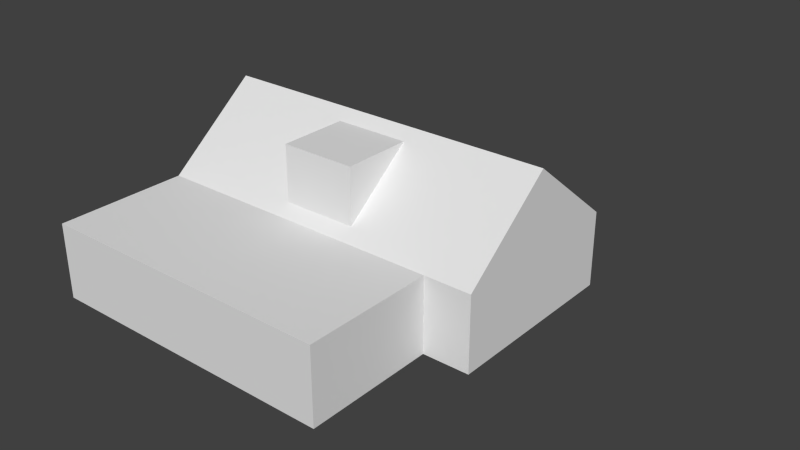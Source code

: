 # Source: ebos_building_ref_005.blend  (saved by Blender 2.79.0; exported with 4.5.12 LTS)
import bpy
from mathutils import Matrix  # noqa: F401  (used for matrix-valued properties, if any)

bpy.ops.wm.read_factory_settings(use_empty=True)
scene = bpy.context.scene
scene.name = 'Scene'

# ---- collections
col_collection_1 = bpy.data.collections.new('Collection 1'); scene.collection.children.link(col_collection_1)
col_collection_11 = bpy.data.collections.new('Collection 11'); scene.collection.children.link(col_collection_11)
col_collection_11.hide_render = True
col_collection_11.hide_viewport = True

# ---- materials (node trees are filled in below, after node groups)
mat_material = bpy.data.materials.new('Material')
mat_material.alpha_threshold = 0.0
mat_material.use_transparent_shadow = False
mat_material.roughness = 0.5
mat_material.line_color = (0.0, 0.0, 0.0, 1.0)
mat_windows = bpy.data.materials.new('Windows')
mat_windows.alpha_threshold = 0.0
mat_windows.use_transparent_shadow = False
mat_windows.roughness = 0.5
mat_windows.line_color = (0.0, 0.0, 0.0, 1.0)
mat_doors = bpy.data.materials.new('Doors')
mat_doors.alpha_threshold = 0.0
mat_doors.use_transparent_shadow = False
mat_doors.roughness = 0.5
mat_doors.line_color = (0.0, 0.0, 0.0, 1.0)
mat_walls = bpy.data.materials.new('Walls')
mat_walls.alpha_threshold = 0.0
mat_walls.use_transparent_shadow = False
mat_walls.preview_render_type = 'FLAT'
mat_walls.roughness = 0.5
mat_walls.line_color = (0.0, 0.0, 0.0, 1.0)
mat_flatroof = bpy.data.materials.new('FlatRoof')
mat_flatroof.alpha_threshold = 0.0
mat_flatroof.use_transparent_shadow = False
mat_flatroof.preview_render_type = 'FLAT'
mat_flatroof.diffuse_color = (0.1025, 0.1025, 0.1025, 1.0)
mat_flatroof.roughness = 0.5
mat_flatroof.line_color = (0.0, 0.0, 0.0, 1.0)
mat_roof = bpy.data.materials.new('Roof')
mat_roof.alpha_threshold = 0.0
mat_roof.use_transparent_shadow = False
mat_roof.preview_render_type = 'FLAT'
mat_roof.roughness = 0.5
mat_roof.line_color = (0.0, 0.0, 0.0, 1.0)
mat_topwindowchasis = bpy.data.materials.new('TopWindowChasis')
mat_topwindowchasis.alpha_threshold = 0.0
mat_topwindowchasis.use_transparent_shadow = False
mat_topwindowchasis.diffuse_color = (0.0331, 0.01306, 0.0, 1.0)
mat_topwindowchasis.roughness = 0.5
mat_topwindowchasis.line_color = (0.0, 0.0, 0.0, 1.0)

# ---- node groups
ng_auto_smooth = bpy.data.node_groups.new('Auto Smooth', 'GeometryNodeTree')
_s = ng_auto_smooth.interface.new_socket(name='Geometry', in_out='OUTPUT', socket_type='NodeSocketGeometry')
_s = ng_auto_smooth.interface.new_socket(name='Geometry', in_out='INPUT', socket_type='NodeSocketGeometry')
_s = ng_auto_smooth.interface.new_socket(name='Angle', in_out='INPUT', socket_type='NodeSocketFloat')
_s.subtype = 'ANGLE'
_s.min_value = 0.0
_s.max_value = 3.142
ng_auto_smooth.is_modifier = True
_N = ng_auto_smooth.nodes; _L = ng_auto_smooth.links
n0 = _N.new('NodeGroupOutput'); n0.name = 'Group Output'; n0.location = (480, -100)
n1 = _N.new('NodeGroupInput'); n1.name = 'Group Input'; n1.location = (-420, -300)
n2 = _N.new('NodeGroupInput'); n2.name = 'Group Input.001'; n2.location = (-60, -100)
n3 = _N.new('GeometryNodeSetShadeSmooth'); n3.name = 'Set Shade Smooth'; n3.location = (120, -100)
n3.domain = 'EDGE'
n4 = _N.new('GeometryNodeSetShadeSmooth'); n4.name = 'Set Shade Smooth.001'; n4.location = (300, -100)
n5 = _N.new('GeometryNodeInputMeshEdgeAngle'); n5.name = 'Edge Angle'; n5.location = (-420, -220)
n6 = _N.new('GeometryNodeInputEdgeSmooth'); n6.name = 'Is Edge Smooth'; n6.location = (-60, -160)
n7 = _N.new('GeometryNodeInputShadeSmooth'); n7.name = 'Is Face Smooth'; n7.location = (-240, -340)
n8 = _N.new('FunctionNodeBooleanMath'); n8.name = 'Boolean Math'; n8.location = (-60, -220)
n9 = _N.new('FunctionNodeCompare'); n9.name = 'Compare'; n9.location = (-240, -180)
n9.operation = 'LESS_EQUAL'
_L.new(n5.outputs[0], n9.inputs[0])
_L.new(n4.outputs[0], n0.inputs[0])
_L.new(n1.outputs[1], n9.inputs[1])
_L.new(n9.outputs[0], n8.inputs[0])
_L.new(n7.outputs[0], n8.inputs[1])
_L.new(n2.outputs[0], n3.inputs[0])
_L.new(n6.outputs[0], n3.inputs[1])
_L.new(n3.outputs[0], n4.inputs[0])
_L.new(n8.outputs[0], n3.inputs[2])
n0.is_active_output = True

# ---- material node trees

# ---- world
world_world = bpy.data.worlds.new('World'); scene.world = world_world
world_world.color = (0.05088, 0.05088, 0.05088)
world_world.use_sun_shadow = False
world_world.sun_shadow_jitter_overblur = 0.0
world_world.cycles.sampling_method = 'NONE'
world_world.cycles.sample_map_resolution = 256

# ---- meshes
me_cube = bpy.data.meshes.new('Cube')
me_cube.from_pydata([(2.0, -4.348, 3.5), (-2.0, -4.348, 3.5), (2.0, -0.585, 6.5), (2.0, -4.348, 6.5), (-2.0, -4.348, 6.5), (-2.0, -0.585, 6.5), (9.25, 5.0, -1.0), (9.25, -5.0, -1.0), (-9.25, -5.0, -1.0), (-9.25, 5.0, -1.0), (9.25, 5.0, 3.0), (9.25, -5.0, 3.0), (-9.25, -5.0, 3.0), (-9.25, 5.0, 3.0), (6.75, 5.0, -1.0), (6.75, -5.0, -1.0), (6.75, 5.0, 3.0), (6.75, -5.0, 3.0), (6.75, -12.0, 3.0), (6.75, -12.0, -1.0), (-9.25, -12.0, 3.0), (-9.25, -12.0, -1.0), (-9.25, -9.537e-07, 7.0), (6.75, -1.431e-06, 7.0), (9.25, -9.537e-07, 7.0)], [], [(2, 5, 4, 3), (0, 3, 4, 1), (0, 2, 3), (1, 4, 5), (6, 10, 11, 7), (8, 12, 13, 9), (11, 17, 15, 7), (6, 14, 16, 10), (14, 9, 13, 16), (15, 17, 18, 19), (17, 12, 20, 18), (12, 8, 21, 20), (18, 20, 21, 19), (12, 17, 23, 22), (17, 11, 24, 23), (16, 13, 22, 23), (10, 16, 23, 24), (13, 12, 22), (11, 10, 24)])
_uv = me_cube.uv_layers.new(name='UVMap')
_uv.uv.foreach_set('vector', [0.7645, 0.6951, 0.619, 0.6951, 0.619, 0.6122, 0.7645, 0.6122, 0.7645, 0.503, 0.7645, 0.6122, 0.619, 0.6122, 0.619, 0.503, 0.9852, 0.8195, 0.8483, 0.7103, 0.9852, 0.7103, 0.9852, 0.8195, 0.9852, 0.7103, 0.8483, 0.7103, 0.9874, 0.987, 0.9874, 0.8415, 0.6235, 0.8415, 0.6235, 0.987, 0.9874, 0.987, 0.9874, 0.8415, 0.6235, 0.8415, 0.6235, 0.987, 0.9846, 0.6914, 0.9846, 0.6004, 0.8391, 0.6004, 0.8391, 0.6914, 0.8388, 0.6914, 0.8388, 0.6004, 0.9844, 0.6004, 0.9844, 0.6914, 0.8388, 0.6004, 0.8388, 0.01817, 0.9844, 0.01817, 0.9844, 0.6004, 0.8391, 0.6914, 0.9846, 0.6914, 0.9846, 0.4366, 0.8391, 0.4366, 0.6022, 0.7389, 0.02001, 0.7389, 0.02001, 0.4842, 0.6022, 0.4842, 0.9846, 0.6914, 0.8391, 0.6914, 0.8391, 0.4366, 0.9846, 0.4366, 0.6022, 0.902, 0.02001, 0.902, 0.02001, 0.7565, 0.6022, 0.7565, 0.02001, 0.01817, 0.6022, 0.01817, 0.6022, 0.2512, 0.02001, 0.2512, 0.6022, 0.01817, 0.6932, 0.01817, 0.6932, 0.2512, 0.6022, 0.2512, 0.6022, 0.4842, 0.02001, 0.4842, 0.02001, 0.2512, 0.6022, 0.2512, 0.6932, 0.4842, 0.6022, 0.4842, 0.6022, 0.2512, 0.6932, 0.2512, 0.6235, 0.8415, 0.9874, 0.8415, 0.8054, 0.6959, 0.6235, 0.8415, 0.9874, 0.8415, 0.8054, 0.6959])
me_cube.materials.append(mat_material)
me_cube.use_remesh_preserve_volume = False
me_cube.use_remesh_preserve_attributes = False
me_cube.use_mirror_vertex_groups = False
me_cube.update()
me_cube_020 = bpy.data.meshes.new('Cube.020')
me_cube_020.from_pydata([(2.95, 4.302, 1.1), (-0.4502, 4.302, 1.1), (1.45, 4.302, 1.1), (1.05, 4.302, 1.1), (1.45, 4.302, 3.5), (1.05, 4.302, 3.5), (2.95, 4.302, 3.5), (-0.4502, 4.302, 3.5), (-7.7, 7.75, 2.51), (10.2, 7.75, 2.51), (-7.7, 7.75, 1.01), (10.2, 7.75, 1.01), (-7.7, 9.25, 2.51), (10.2, 9.25, 2.51), (-7.7, 9.25, 1.01), (10.2, 9.25, 1.01), (4.674, 13.2, -0.9493), (4.674, 13.2, -2.451), (7.678, 13.2, -0.9493), (7.678, 13.2, -2.451), (-5.174, 13.2, -0.9493), (-5.174, 13.2, -2.451), (-2.178, 13.2, -0.9493), (-2.178, 13.2, -2.451), (-7.7, 7.0, -0.9493), (10.2, 7.0, -0.9493), (-7.7, 7.0, -2.451), (10.2, 7.0, -2.451), (-7.7, 10.0, -0.9493), (10.2, 10.0, -0.9493), (-7.7, 10.0, -2.451), (10.2, 10.0, -2.451), (-5.449, -3.2, -0.948), (-5.449, -3.2, -2.452), (-2.451, -3.2, -2.452), (-2.451, -3.2, -0.948), (2.451, -3.2, -0.948), (2.451, -3.2, -2.452), (5.449, -3.2, -0.948), (5.449, -3.2, -2.452), (-7.7, -0.9993, -0.948), (7.7, -0.9993, -0.948), (-7.7, 0.9993, -0.948), (7.7, 0.9993, -0.948), (-7.7, -0.9993, -2.452), (7.7, -0.9993, -2.452), (-7.7, 0.9993, -2.452), (7.7, 0.9993, -2.452)], [], [(0, 6, 4, 2), (5, 7, 1, 3), (10, 8, 12, 14), (11, 15, 13, 9), (16, 18, 19, 17), (20, 22, 23, 21), (26, 24, 28, 30), (27, 31, 29, 25), (35, 32, 33, 34), (37, 39, 38, 36), (44, 40, 42, 46), (43, 41, 45, 47)])
_uv = me_cube_020.uv_layers.new(name='UVMap')
_uv.uv.foreach_set('vector', [0.4789, 0.9063, 0.4758, 0.7991, 0.635, 0.7961, 0.6337, 0.9038, 0.2866, 0.8029, 0.4451, 0.7999, 0.4474, 0.9076, 0.2923, 0.9101, 0.4582, 0.7864, 0.4622, 0.9211, 0.6538, 0.9172, 0.6537, 0.7828, 0.4582, 0.7864, 0.6537, 0.7828, 0.6538, 0.9172, 0.4622, 0.9211, 0.2741, 0.9251, 0.6538, 0.9172, 0.6537, 0.7825, 0.2647, 0.7896, 0.2741, 0.9251, 0.6535, 0.9172, 0.6537, 0.7825, 0.2647, 0.7896, 0.2647, 0.7896, 0.2741, 0.9251, 0.6536, 0.9172, 0.6537, 0.7825, 0.2647, 0.7896, 0.6537, 0.7825, 0.6536, 0.9172, 0.2741, 0.9251, 0.6536, 0.9173, 0.2741, 0.9251, 0.2647, 0.7896, 0.6537, 0.7825, 0.2647, 0.7895, 0.6537, 0.7825, 0.6536, 0.9172, 0.2741, 0.9251, 0.4582, 0.7862, 0.4622, 0.9211, 0.6538, 0.9172, 0.6537, 0.7825, 0.6538, 0.9172, 0.4622, 0.9211, 0.4582, 0.7862, 0.6537, 0.7825])
me_cube_020.materials.append(mat_windows)
me_cube_020.use_remesh_preserve_volume = False
me_cube_020.use_remesh_preserve_attributes = False
me_cube_020.use_mirror_vertex_groups = False
me_cube_020.update()
me_cube_017 = bpy.data.meshes.new('Cube.017')
me_cube_017.from_pydata([(0.6021, 4.7, -1.0), (-0.6021, 4.7, -1.0), (-0.6021, 4.7, 1.196), (0.6021, 4.7, 1.196), (-0.6508, -11.7, -1.0), (-1.85, -11.7, -1.0), (-0.6508, -11.7, 1.199), (-1.85, -11.7, 1.199)], [], [(3, 0, 1, 2), (5, 4, 6, 7)])
_uv = me_cube_017.uv_layers.new(name='UVMap')
_uv.uv.foreach_set('vector', [0.4292, 0.7049, 0.4324, 0.223, 0.5892, 0.2277, 0.5888, 0.7049, 0.4324, 0.223, 0.5892, 0.2277, 0.5888, 0.7049, 0.4292, 0.7049])
me_cube_017.materials.append(mat_doors)
me_cube_017.use_remesh_preserve_volume = False
me_cube_017.use_remesh_preserve_attributes = False
me_cube_017.use_mirror_vertex_groups = False
me_cube_017.update()
me_cube_015 = bpy.data.meshes.new('Cube.015')
me_cube_015.from_pydata([(-0.5995, -3.5, -3.7), (0.5993, -3.5, -3.7), (-0.5995, -3.5, -1.501), (0.5993, -3.5, -1.501), (-0.5995, -3.2, -1.501), (0.5993, -3.2, -1.501), (-0.5995, -3.2, -3.7), (0.5993, -3.2, -3.7), (8.0, 0.9993, -0.948), (-8.0, 0.9993, -0.948), (8.0, -0.9993, -0.948), (-8.0, -0.9993, -0.948), (8.0, 0.9993, -2.452), (-8.0, 0.9993, -2.452), (8.0, -0.9993, -2.452), (-8.0, -0.9993, -2.452), (-8.0, -0.9993, 0.3), (-8.0, 0.9993, 0.3), (8.0, -0.9993, -3.7), (-8.0, -0.9993, -3.7), (8.0, 0.9993, -3.7), (-8.0, 0.9993, -3.7), (8.0, 3.5, -0.948), (-8.0, 3.5, -0.948), (8.0, 3.5, -2.452), (-8.0, 3.5, -2.452), (8.0, -3.5, -2.452), (-8.0, -3.5, -2.452), (8.0, -3.5, -0.948), (-8.0, -3.5, -0.948), (8.0, -3.5, -3.7), (-8.0, -3.5, -3.7), (-8.0, -3.5, 0.3), (8.0, 3.5, 0.3), (-8.0, 3.5, 0.3), (8.0, 3.5, -3.7), (-8.0, 3.5, -3.7), (7.7, 0.9993, -2.452), (-7.7, 0.9993, -2.452), (7.7, -0.9993, -2.452), (-7.7, -0.9993, -2.452), (7.7, 0.9993, -0.948), (-7.7, 0.9993, -0.948), (7.7, -0.9993, -0.948), (-7.7, -0.9993, -0.948), (8.0, -3.5, 0.3), (7.7, 3.2, 0.3), (7.7, -3.2, 0.3), (-7.7, -3.2, 0.3), (-7.7, 3.2, 0.3), (7.7, 3.2, 2.384e-07), (-7.7, 3.2, 2.384e-07), (-7.7, -3.2, -9.537e-07), (7.7, -3.2, -9.537e-07), (7.7, 0.9993, 0.3), (7.7, -0.9993, 0.3), (8.0, 0.9993, 0.3), (8.0, -0.9993, 0.3), (7.7, 0.9993, -2.384e-07), (7.7, -0.9993, -4.768e-07), (-5.449, -3.2, 0.3), (-2.451, -3.2, 0.3), (-5.449, -3.5, 0.3), (-2.451, -3.5, 0.3), (-5.449, -3.5, -3.7), (-2.451, -3.5, -3.7), (-5.449, -3.2, -9.537e-07), (-2.451, -3.2, -9.537e-07), (-5.449, -3.5, -0.948), (-2.451, -3.5, -0.948), (-5.449, -3.5, -2.452), (-2.451, -3.5, -2.452), (5.449, -3.2, 0.3), (2.451, -3.2, 0.3), (5.449, -3.5, 0.3), (2.451, -3.5, 0.3), (5.449, -3.5, -3.7), (2.451, -3.5, -3.7), (5.449, -3.2, -9.537e-07), (2.451, -3.2, -9.537e-07), (5.449, -3.5, -0.948), (2.451, -3.5, -0.948), (5.449, -3.5, -2.452), (2.451, -3.5, -2.452), (0.5993, -3.5, -2.452), (-0.5995, -3.5, -2.452), (-0.5995, -3.5, -0.948), (0.5993, -3.5, -0.948), (0.5993, -3.2, -9.537e-07), (-0.5995, -3.2, -9.537e-07), (0.5993, -3.5, 0.3), (-0.5995, -3.5, 0.3), (0.5993, -3.2, 0.3), (-0.5995, -3.2, 0.3), (5.449, -3.2, -2.452), (5.449, -3.2, -0.948), (2.451, -3.2, -2.452), (2.451, -3.2, -0.948), (-2.451, -3.2, -0.948), (-2.451, -3.2, -2.452), (-5.449, -3.2, -2.452), (-5.449, -3.2, -0.948), (-8.0, 3.5, -2.451), (-8.0, 3.5, -0.9493), (-8.0, 13.5, -2.451), (-8.0, 13.5, -0.9493), (10.5, 3.5, 0.3), (-8.0, 13.5, -3.7), (10.5, 13.5, 0.3), (-8.0, 13.5, 0.3), (10.5, 3.5, -3.7), (10.5, 10.0, -3.7), (-8.0, 10.0, -3.7), (10.5, 7.0, -3.7), (-8.0, 7.0, -3.7), (10.5, 7.0, 0.3), (-8.0, 7.0, 0.3), (10.5, 10.0, 0.3), (-8.0, 10.0, 0.3), (10.5, 7.0, -2.451), (-8.0, 7.0, -2.451), (10.5, 10.0, -2.451), (-8.0, 10.0, -2.451), (10.5, 7.0, -0.9493), (-8.0, 7.0, -0.9493), (10.5, 10.0, -0.9493), (-8.0, 10.0, -0.9493), (10.2, 10.0, -2.451), (-7.7, 10.0, -2.451), (10.2, 10.0, -0.9493), (-7.7, 10.0, -0.9493), (10.2, 7.0, -2.451), (-7.7, 7.0, -2.451), (10.2, 7.0, -0.9493), (-7.7, 7.0, -0.9493), (10.5, 3.5, -0.9493), (10.5, 3.5, -2.451), (8.0, 3.5, -0.9493), (8.0, 3.5, -2.451), (0.648, 13.5, -1.504), (1.852, 13.5, -1.504), (1.852, 13.5, -0.9493), (0.648, 13.5, -0.9493), (10.5, 13.5, -2.451), (10.5, 13.5, -0.9493), (10.5, 13.5, -3.7), (0.648, 13.5, -2.451), (1.852, 13.5, -2.451), (1.852, 13.5, 0.3), (0.648, 13.5, 0.3), (1.852, 13.5, -3.7), (0.648, 13.5, -3.7), (4.674, 13.5, -2.451), (7.678, 13.5, -2.451), (4.674, 13.5, -0.9493), (7.678, 13.5, -0.9493), (4.674, 13.5, 0.3), (7.678, 13.5, 0.3), (4.674, 13.5, -3.7), (7.678, 13.5, -3.7), (-2.178, 13.5, -2.451), (-5.174, 13.5, -2.451), (-2.178, 13.5, -0.9493), (-5.174, 13.5, -0.9493), (-2.178, 13.5, 0.3), (-5.174, 13.5, 0.3), (-2.178, 13.5, -3.7), (-5.174, 13.5, -3.7), (-2.178, 13.2, -2.451), (-2.178, 13.2, -0.9493), (-5.174, 13.2, -2.451), (-5.174, 13.2, -0.9493), (7.678, 13.2, -2.451), (7.678, 13.2, -0.9493), (4.674, 13.2, -2.451), (4.674, 13.2, -0.9493), (10.2, 9.25, 1.01), (-7.7, 9.25, 1.01), (10.2, 9.25, 2.51), (-7.7, 9.25, 2.51), (10.2, 7.75, 1.01), (-7.7, 7.75, 1.01), (10.2, 7.75, 2.51), (-7.7, 7.75, 2.51), (10.5, 8.5, 4.3), (-8.0, 8.5, 4.3), (10.5, 7.75, 2.51), (-8.0, 7.75, 2.51), (10.5, 7.75, 1.01), (-8.0, 7.75, 1.01), (10.5, 9.25, 1.01), (-8.0, 9.25, 1.01), (10.5, 9.25, 2.51), (-8.0, 9.25, 2.51), (3.25, 4.152, 0.8), (-0.7499, 4.152, 0.8), (3.25, 7.915, 3.8), (3.25, 4.152, 3.8), (-0.7499, 4.152, 3.8), (-0.7499, 7.915, 3.8), (2.95, 7.915, 3.8), (2.95, 4.452, 3.8), (-0.4502, 4.452, 3.8), (-0.4502, 7.915, 3.8), (2.95, 7.915, 3.6), (2.95, 4.452, 3.6), (-0.4502, 4.452, 3.6), (-0.4502, 7.915, 3.6)], [], [(2, 3, 87, 86), (3, 2, 4, 5), (2, 0, 6, 4), (1, 3, 5, 7), (57, 45, 28, 10), (29, 32, 16, 11), (10, 8, 56, 57), (17, 9, 11, 16), (8, 22, 33, 56), (34, 23, 9, 17), (10, 28, 26, 14), (27, 29, 11, 15), (22, 8, 12, 24), (13, 9, 23, 25), (14, 26, 30, 18), (31, 27, 15, 19), (12, 14, 18, 20), (19, 15, 13, 21), (24, 12, 20, 35), (21, 13, 25, 36), (14, 12, 37, 39), (38, 13, 15, 40), (8, 10, 43, 41), (44, 11, 9, 42), (12, 8, 41, 37), (42, 9, 13, 38), (10, 14, 39, 43), (40, 15, 11, 44), (34, 49, 46, 33), (34, 32, 48, 49), (46, 49, 51, 50), (49, 48, 52, 51), (46, 54, 56, 33), (54, 55, 57, 56), (55, 47, 45, 57), (47, 55, 59, 53), (55, 54, 58, 59), (54, 46, 50, 58), (61, 60, 62, 63), (60, 48, 32, 62), (48, 60, 66, 52), (60, 61, 67, 66), (29, 68, 62, 32), (68, 69, 63, 62), (27, 70, 68, 29), (31, 64, 70, 27), (64, 65, 71, 70), (47, 72, 74, 45), (72, 73, 75, 74), (73, 72, 78, 79), (72, 47, 53, 78), (81, 80, 74, 75), (80, 28, 45, 74), (82, 26, 28, 80), (77, 76, 82, 83), (76, 30, 26, 82), (73, 92, 90, 75), (92, 93, 91, 90), (93, 61, 63, 91), (61, 93, 89, 67), (93, 92, 88, 89), (92, 73, 79, 88), (69, 86, 91, 63), (86, 87, 90, 91), (87, 81, 75, 90), (71, 85, 86, 69), (84, 83, 81, 87), (65, 0, 85, 71), (1, 77, 83, 84), (82, 80, 95, 94), (81, 83, 96, 97), (83, 82, 94, 96), (80, 81, 97, 95), (71, 69, 98, 99), (68, 70, 100, 101), (70, 71, 99, 100), (69, 68, 101, 98), (119, 136, 110, 113), (36, 102, 120, 114), (113, 111, 121, 119), (122, 112, 114, 120), (111, 145, 143, 121), (104, 107, 112, 122), (136, 119, 123, 135), (124, 120, 102, 103), (121, 143, 144, 125), (105, 104, 122, 126), (135, 123, 115, 106), (116, 124, 103, 34), (123, 125, 117, 115), (118, 126, 124, 116), (125, 144, 108, 117), (109, 105, 126, 118), (121, 125, 129, 127), (130, 126, 122, 128), (123, 119, 131, 133), (132, 120, 124, 134), (125, 123, 133, 129), (134, 124, 126, 130), (119, 121, 127, 131), (128, 122, 120, 132), (33, 137, 135, 106), (137, 138, 136, 135), (138, 35, 110, 136), (139, 142, 141, 140), (141, 142, 149, 148), (147, 152, 158, 150), (152, 153, 159, 158), (153, 143, 145, 159), (141, 154, 152, 147), (155, 144, 143, 153), (144, 155, 157, 108), (155, 154, 156, 157), (154, 141, 148, 156), (104, 161, 167, 107), (161, 160, 166, 167), (160, 146, 151, 166), (161, 104, 105, 163), (162, 142, 146, 160), (142, 162, 164, 149), (162, 163, 165, 164), (163, 105, 109, 165), (162, 160, 168, 169), (161, 163, 171, 170), (163, 162, 169, 171), (160, 161, 170, 168), (155, 153, 172, 173), (152, 154, 175, 174), (154, 155, 173, 175), (153, 152, 174, 172), (176, 180, 188, 190), (189, 181, 177, 191), (178, 176, 190, 192), (191, 177, 179, 193), (192, 186, 182, 178), (183, 187, 193, 179), (186, 188, 180, 182), (181, 189, 187, 183), (188, 186, 106), (34, 187, 189), (186, 184, 106), (34, 185, 187), (192, 190, 108), (109, 191, 193), (192, 108, 184), (185, 109, 193), (192, 184, 186), (187, 185, 193), (190, 188, 106, 108), (34, 189, 191, 109), (194, 196, 197), (195, 198, 199), (198, 202, 203, 199), (197, 201, 202, 198), (196, 200, 201, 197), (201, 200, 204, 205), (202, 201, 205, 206), (203, 202, 206, 207)])
me_cube_015.materials.append(mat_walls)
me_cube_015.use_remesh_preserve_volume = False
me_cube_015.use_remesh_preserve_attributes = False
me_cube_015.use_mirror_vertex_groups = False
me_cube_015.update()
me_cube_014 = bpy.data.meshes.new('Cube.014')
me_cube_014.from_pydata([(-1.7, -0.585, 6.3), (-1.7, -4.048, 6.3), (1.7, -4.048, 6.3), (1.7, -0.585, 6.3), (6.45, -11.7, 2.7), (-8.95, -11.7, 2.7), (-8.95, -5.3, 2.7), (6.45, -5.3, 2.7)], [], [(3, 0, 1, 2), (5, 4, 7, 6)])
me_cube_014.materials.append(mat_flatroof)
me_cube_014.use_remesh_preserve_volume = False
me_cube_014.use_remesh_preserve_attributes = False
me_cube_014.use_mirror_vertex_groups = False
me_cube_014.update()
me_cube_011 = bpy.data.meshes.new('Cube.011')
me_cube_011.from_pydata([(-0.6021, 5.0, -1.0), (0.6021, 5.0, -1.0), (0.6021, 5.0, 1.196), (-0.6021, 5.0, 1.196), (0.6021, 4.7, 1.196), (-0.6021, 4.7, 1.196), (-0.6021, 4.7, -1.0), (0.6021, 4.7, -1.0)], [], [(2, 4, 5, 3), (6, 0, 3, 5), (1, 7, 4, 2)])
me_cube_011.materials.append(mat_material)
me_cube_011.use_remesh_preserve_volume = False
me_cube_011.use_remesh_preserve_attributes = False
me_cube_011.use_mirror_vertex_groups = False
me_cube_011.update()
me_cube_007 = bpy.data.meshes.new('Cube.007')
me_cube_007.from_pydata([(9.25, -9.537e-07, 7.0), (-9.25, -9.537e-07, 7.0), (9.25, 5.0, 3.0), (-9.25, 5.0, 3.0), (-9.25, -5.0, 3.0), (9.25, -5.0, 3.0)], [], [(1, 0, 2, 3), (0, 1, 4, 5)])
me_cube_007.materials.append(mat_roof)
me_cube_007.use_remesh_preserve_volume = False
me_cube_007.use_remesh_preserve_attributes = False
me_cube_007.use_mirror_vertex_groups = False
me_cube_007.update()
me_cube_004 = bpy.data.meshes.new('Cube.004')
me_cube_004.from_pydata([(-2.0, -1.763, 1.5), (2.0, -1.763, 1.5), (-2.0, -1.763, -1.5), (2.0, -1.763, -1.5), (0.0, -1.763, 1.5), (0.0, -1.763, -1.5), (-1.7, -1.763, 1.2), (1.7, -1.763, 1.2), (-1.7, -1.763, -1.2), (1.7, -1.763, -1.2), (-0.1997, -1.763, 1.2), (0.1997, -1.763, 1.2), (-0.1997, -1.763, -1.2), (0.1997, -1.763, -1.2), (-1.7, -1.613, 1.2), (1.7, -1.613, 1.2), (-0.1997, -1.613, 1.2), (0.1997, -1.613, 1.2), (-0.1997, -1.613, -1.2), (0.1997, -1.613, -1.2), (-1.7, -1.613, -1.2), (1.7, -1.613, -1.2)], [], [(0, 6, 10, 4), (11, 7, 1, 4), (0, 2, 8, 6), (9, 3, 1, 7), (2, 5, 12, 8), (13, 5, 3, 9), (4, 10, 12, 5), (13, 11, 4, 5), (10, 6, 14, 16), (15, 7, 11, 17), (12, 10, 16, 18), (17, 11, 13, 19), (8, 12, 18, 20), (19, 13, 9, 21), (6, 8, 20, 14), (21, 9, 7, 15)])
me_cube_004.materials.append(mat_topwindowchasis)
me_cube_004.use_remesh_preserve_volume = False
me_cube_004.use_remesh_preserve_attributes = False
me_cube_004.use_mirror_vertex_groups = False
me_cube_004.update()

# ---- objects
ob_cube = bpy.data.objects.new('Cube', me_cube)
ob_windows = bpy.data.objects.new('Windows', me_cube_020)
ob_doors = bpy.data.objects.new('Doors', me_cube_017)
ob_walls = bpy.data.objects.new('Walls', me_cube_015)
ob_flatroof = bpy.data.objects.new('FlatRoof', me_cube_014)
ob_cube_008 = bpy.data.objects.new('Cube.008', me_cube_011)
ob_roof = bpy.data.objects.new('Roof', me_cube_007)
ob_topwindowchasis = bpy.data.objects.new('TopWindowChasis', me_cube_004)

# ---- transforms, parenting, visibility, modifiers, constraints
ob_cube.location = (0.0, 0.0, 1.0)
ob_cube.lock_rotations_4d = False
ob_cube.empty_display_type = 'ARROWS'
ob_cube.lineart.crease_threshold = 0.0
_m = ob_cube.modifiers.new('Auto Smooth', 'NODES')
_m.node_group = ng_auto_smooth
_gi = [s.identifier for s in ng_auto_smooth.interface.items_tree if s.item_type == 'SOCKET' and s.in_out == 'INPUT']
_m[_gi[1]] = 0.01745  # Angle
ob_windows.location = (-1.25, -8.5, 3.7)
ob_windows.lock_rotations_4d = False
ob_windows.empty_display_type = 'ARROWS'
ob_windows.lineart.crease_threshold = 0.0
_m = ob_windows.modifiers.new('Auto Smooth', 'NODES')
_m.node_group = ng_auto_smooth
_gi = [s.identifier for s in ng_auto_smooth.interface.items_tree if s.item_type == 'SOCKET' and s.in_out == 'INPUT']
_m[_gi[1]] = 0.01745  # Angle
ob_doors.location = (0.0, 0.0, 1.0)
ob_doors.lock_rotations_4d = False
ob_doors.empty_display_type = 'ARROWS'
ob_doors.lineart.crease_threshold = 0.0
_m = ob_doors.modifiers.new('Auto Smooth', 'NODES')
_m.node_group = ng_auto_smooth
_gi = [s.identifier for s in ng_auto_smooth.interface.items_tree if s.item_type == 'SOCKET' and s.in_out == 'INPUT']
_m[_gi[1]] = 0.01745  # Angle
ob_walls.location = (-1.25, -8.5, 3.7)
ob_walls.lock_rotations_4d = False
ob_walls.empty_display_type = 'ARROWS'
ob_walls.lineart.crease_threshold = 0.0
_m = ob_walls.modifiers.new('Auto Smooth', 'NODES')
_m.node_group = ng_auto_smooth
_gi = [s.identifier for s in ng_auto_smooth.interface.items_tree if s.item_type == 'SOCKET' and s.in_out == 'INPUT']
_m[_gi[1]] = 0.01745  # Angle
ob_flatroof.location = (0.0, 0.0, 1.0)
ob_flatroof.lock_rotations_4d = False
ob_flatroof.empty_display_type = 'ARROWS'
ob_flatroof.lineart.crease_threshold = 0.0
_m = ob_flatroof.modifiers.new('Auto Smooth', 'NODES')
_m.node_group = ng_auto_smooth
_gi = [s.identifier for s in ng_auto_smooth.interface.items_tree if s.item_type == 'SOCKET' and s.in_out == 'INPUT']
_m[_gi[1]] = 0.01745  # Angle
ob_cube_008.location = (0.0, 0.0, 1.0)
ob_cube_008.lock_rotations_4d = False
ob_cube_008.empty_display_type = 'ARROWS'
ob_cube_008.lineart.crease_threshold = 0.0
_m = ob_cube_008.modifiers.new('Auto Smooth', 'NODES')
_m.node_group = ng_auto_smooth
_gi = [s.identifier for s in ng_auto_smooth.interface.items_tree if s.item_type == 'SOCKET' and s.in_out == 'INPUT']
_m[_gi[1]] = 0.01745  # Angle
ob_roof.location = (0.0, 0.0, 1.0)
ob_roof.lock_rotations_4d = False
ob_roof.empty_display_type = 'ARROWS'
ob_roof.lineart.crease_threshold = 0.0
_m = ob_roof.modifiers.new('Auto Smooth', 'NODES')
_m.node_group = ng_auto_smooth
_gi = [s.identifier for s in ng_auto_smooth.interface.items_tree if s.item_type == 'SOCKET' and s.in_out == 'INPUT']
_m[_gi[1]] = 0.01745  # Angle
ob_topwindowchasis.location = (0.0, -2.585, 6.0)
ob_topwindowchasis.lineart.crease_threshold = 0.0

# ---- collection membership
col_collection_1.objects.link(ob_cube)
col_collection_11.objects.link(ob_windows)
col_collection_11.objects.link(ob_doors)
col_collection_11.objects.link(ob_walls)
col_collection_11.objects.link(ob_flatroof)
col_collection_11.objects.link(ob_cube_008)
col_collection_11.objects.link(ob_roof)
col_collection_11.objects.link(ob_topwindowchasis)

# ---- scene / render settings (as saved in the file)
scene.frame_start = 1; scene.frame_end = 250; scene.frame_set(1)
scene.render.engine = 'BLENDER_EEVEE_NEXT'
scene.render.image_settings.color_mode = 'RGB'
scene.render.image_settings.compression = 90
scene.render.resolution_percentage = 50
scene.render.dither_intensity = 0.0
scene.render.use_bake_selected_to_active = True
scene.render.bake_margin = 6
scene.render.bake_bias = 0.3
scene.cycles.use_denoising = False
scene.cycles.samples = 10
scene.cycles.sampling_pattern = 'TABULATED_SOBOL'
scene.cycles.light_sampling_threshold = 0.0
scene.cycles.use_adaptive_sampling = False
scene.cycles.use_light_tree = False
scene.cycles.blur_glossy = 0.0
scene.cycles.volume_bounces = 1
scene.cycles.pixel_filter_type = 'GAUSSIAN'
scene.cycles.sample_clamp_indirect = 0.0
scene.view_settings.view_transform = 'Standard'
bpy.context.view_layer.update()

# ---- added for rendering (the .blend has no active camera and no usable light): camera, sun
cam_auto = bpy.data.cameras.new('AutoCamera')
cam_auto.lens = 50.0
cam_auto.sensor_width = 36.0
cam_auto.clip_end = 1000.0
ob_auto_camera = bpy.data.objects.new('AutoCamera', cam_auto)
scene.collection.objects.link(ob_auto_camera)
ob_auto_camera.location = (32.3699, -37.3438, 27.5459)
ob_auto_camera.rotation_euler = (1.09748, -7.21219e-08, 0.694738)
scene.camera = ob_auto_camera
light_auto_sun = bpy.data.lights.new('AutoSun', 'SUN')
light_auto_sun.energy = 3.0
light_auto_sun.angle = 0.0523599
ob_auto_sun = bpy.data.objects.new('AutoSun', light_auto_sun)
scene.collection.objects.link(ob_auto_sun)
ob_auto_sun.rotation_euler = (0.872665, 0.174533, 0.523599)
bpy.context.view_layer.update()
